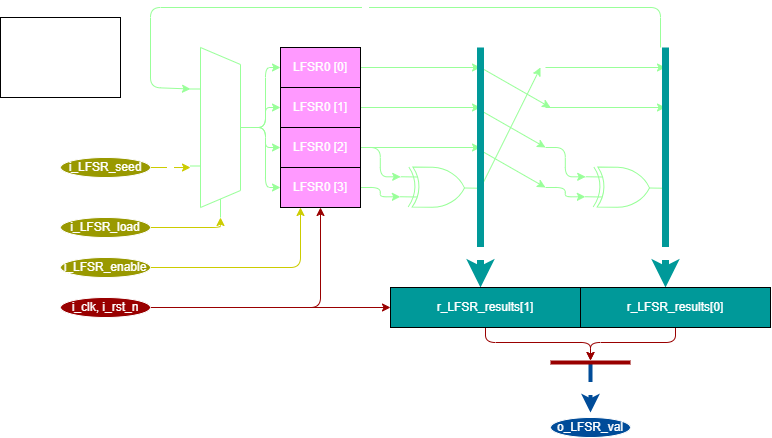

The diagram above was exported from draw.io. Its source (the exported page's mxGraphModel, read from the mxfile embedded in the PNG):
<mxGraphModel dx="249" dy="379" grid="1" gridSize="10" guides="1" tooltips="1" connect="1" arrows="1" fold="1" page="1" pageScale="1" pageWidth="850" pageHeight="1100" math="0" shadow="0">
  <root>
    <mxCell id="0" />
    <mxCell id="1" parent="0" />
    <mxCell id="2" value="for Params:&lt;br&gt;-LFSR_N=4&lt;br&gt;-LFSR_M=2&lt;br&gt;-LFSR_P='hc&lt;br&gt;-LFSR_R=~('d0)" style="rounded=0;whiteSpace=wrap;html=1;fontColor=#FFFFFF;" vertex="1" parent="1">
      <mxGeometry x="50" y="90" width="120" height="80" as="geometry" />
    </mxCell>
    <mxCell id="25" style="edgeStyle=none;html=1;exitX=1;exitY=0.5;exitDx=0;exitDy=0;exitPerimeter=0;strokeColor=#99FF99;fontColor=#FFFFFF;" edge="1" parent="1" source="4">
      <mxGeometry relative="1" as="geometry">
        <mxPoint x="590" y="140" as="targetPoint" />
      </mxGeometry>
    </mxCell>
    <mxCell id="4" value="" style="verticalLabelPosition=bottom;shadow=0;dashed=0;align=center;html=1;verticalAlign=top;shape=mxgraph.electrical.logic_gates.logic_gate;operation=xor;rotation=1;strokeColor=#99FF99;fontColor=#FFFFFF;" vertex="1" parent="1">
      <mxGeometry x="450" y="240" width="80" height="40" as="geometry" />
    </mxCell>
    <mxCell id="18" style="edgeStyle=orthogonalEdgeStyle;html=1;strokeColor=#99FF99;fontColor=#FFFFFF;" edge="1" parent="1" source="6">
      <mxGeometry relative="1" as="geometry">
        <mxPoint x="530" y="140" as="targetPoint" />
      </mxGeometry>
    </mxCell>
    <mxCell id="6" value="LFSR0 [0]" style="rounded=0;whiteSpace=wrap;html=1;strokeColor=#000000;fillColor=#FF99FF;fontColor=#FFFFFF;" vertex="1" parent="1">
      <mxGeometry x="330" y="120" width="80" height="40" as="geometry" />
    </mxCell>
    <mxCell id="17" style="edgeStyle=orthogonalEdgeStyle;html=1;strokeColor=#99FF99;fontColor=#FFFFFF;" edge="1" parent="1" source="7">
      <mxGeometry relative="1" as="geometry">
        <mxPoint x="530" y="180" as="targetPoint" />
      </mxGeometry>
    </mxCell>
    <mxCell id="7" value="LFSR0 [1]" style="rounded=0;whiteSpace=wrap;html=1;strokeColor=#000000;fillColor=#FF99FF;fontColor=#FFFFFF;" vertex="1" parent="1">
      <mxGeometry x="330" y="160" width="80" height="40" as="geometry" />
    </mxCell>
    <mxCell id="13" style="edgeStyle=orthogonalEdgeStyle;html=1;entryX=0;entryY=0.25;entryDx=0;entryDy=0;entryPerimeter=0;strokeColor=#99FF99;fontColor=#FFFFFF;" edge="1" parent="1" source="8" target="4">
      <mxGeometry relative="1" as="geometry" />
    </mxCell>
    <mxCell id="28" style="edgeStyle=none;html=1;exitX=1;exitY=0.5;exitDx=0;exitDy=0;strokeColor=#99FF99;fontColor=#FFFFFF;" edge="1" parent="1" source="8">
      <mxGeometry relative="1" as="geometry">
        <mxPoint x="530" y="220" as="targetPoint" />
      </mxGeometry>
    </mxCell>
    <mxCell id="8" value="LFSR0 [2]" style="rounded=0;whiteSpace=wrap;html=1;strokeColor=#000000;fillColor=#FF99FF;fontColor=#FFFFFF;" vertex="1" parent="1">
      <mxGeometry x="330" y="200" width="80" height="40" as="geometry" />
    </mxCell>
    <mxCell id="12" style="edgeStyle=orthogonalEdgeStyle;html=1;entryX=0;entryY=0.75;entryDx=0;entryDy=0;entryPerimeter=0;strokeColor=#99FF99;fontColor=#FFFFFF;" edge="1" parent="1" source="9" target="4">
      <mxGeometry relative="1" as="geometry" />
    </mxCell>
    <mxCell id="9" value="LFSR0 [3]" style="rounded=0;whiteSpace=wrap;html=1;strokeColor=#000000;fillColor=#FF99FF;fontColor=#FFFFFF;" vertex="1" parent="1">
      <mxGeometry x="330" y="240" width="80" height="40" as="geometry" />
    </mxCell>
    <mxCell id="19" value="" style="verticalLabelPosition=bottom;shadow=0;dashed=0;align=center;html=1;verticalAlign=top;shape=mxgraph.electrical.logic_gates.logic_gate;operation=xor;rotation=1;strokeColor=#99FF99;fontColor=#FFFFFF;" vertex="1" parent="1">
      <mxGeometry x="635" y="240" width="80" height="40" as="geometry" />
    </mxCell>
    <mxCell id="20" style="edgeStyle=orthogonalEdgeStyle;html=1;strokeColor=#99FF99;fontColor=#FFFFFF;" edge="1" parent="1">
      <mxGeometry relative="1" as="geometry">
        <mxPoint x="715" y="140" as="targetPoint" />
        <mxPoint x="595" y="140" as="sourcePoint" />
      </mxGeometry>
    </mxCell>
    <mxCell id="21" style="edgeStyle=orthogonalEdgeStyle;html=1;strokeColor=#99FF99;fontColor=#FFFFFF;" edge="1" parent="1">
      <mxGeometry relative="1" as="geometry">
        <mxPoint x="715" y="180" as="targetPoint" />
        <mxPoint x="595" y="180" as="sourcePoint" />
      </mxGeometry>
    </mxCell>
    <mxCell id="22" style="edgeStyle=orthogonalEdgeStyle;html=1;entryX=0;entryY=0.25;entryDx=0;entryDy=0;entryPerimeter=0;strokeColor=#99FF99;fontColor=#FFFFFF;" edge="1" parent="1" target="19">
      <mxGeometry relative="1" as="geometry">
        <mxPoint x="595" y="220" as="sourcePoint" />
      </mxGeometry>
    </mxCell>
    <mxCell id="23" style="edgeStyle=orthogonalEdgeStyle;html=1;entryX=0;entryY=0.75;entryDx=0;entryDy=0;entryPerimeter=0;strokeColor=#99FF99;fontColor=#FFFFFF;" edge="1" parent="1" target="19">
      <mxGeometry relative="1" as="geometry">
        <mxPoint x="595" y="260" as="sourcePoint" />
      </mxGeometry>
    </mxCell>
    <mxCell id="26" value="" style="endArrow=classic;html=1;strokeColor=#99FF99;fontColor=#FFFFFF;" edge="1" parent="1">
      <mxGeometry width="50" height="50" relative="1" as="geometry">
        <mxPoint x="530" y="140" as="sourcePoint" />
        <mxPoint x="600" y="180" as="targetPoint" />
      </mxGeometry>
    </mxCell>
    <mxCell id="27" value="" style="endArrow=classic;html=1;strokeColor=#99FF99;fontColor=#FFFFFF;" edge="1" parent="1">
      <mxGeometry width="50" height="50" relative="1" as="geometry">
        <mxPoint x="525" y="180" as="sourcePoint" />
        <mxPoint x="595" y="220" as="targetPoint" />
      </mxGeometry>
    </mxCell>
    <mxCell id="29" value="" style="endArrow=classic;html=1;strokeColor=#99FF99;fontColor=#FFFFFF;" edge="1" parent="1">
      <mxGeometry width="50" height="50" relative="1" as="geometry">
        <mxPoint x="525" y="220" as="sourcePoint" />
        <mxPoint x="595" y="260" as="targetPoint" />
      </mxGeometry>
    </mxCell>
    <mxCell id="34" value="4" style="endArrow=classic;html=1;strokeWidth=7;fillColor=#1ba1e2;strokeColor=#009999;verticalAlign=middle;fontColor=#FFFFFF;" edge="1" parent="1">
      <mxGeometry x="0.7143" width="50" height="50" relative="1" as="geometry">
        <mxPoint x="530" y="120" as="sourcePoint" />
        <mxPoint x="530" y="360" as="targetPoint" />
        <mxPoint as="offset" />
      </mxGeometry>
    </mxCell>
    <mxCell id="35" value="4" style="endArrow=classic;html=1;strokeWidth=7;fillColor=#1ba1e2;strokeColor=#009999;verticalAlign=middle;fontColor=#FFFFFF;" edge="1" parent="1">
      <mxGeometry x="0.7143" width="50" height="50" relative="1" as="geometry">
        <mxPoint x="715" y="120" as="sourcePoint" />
        <mxPoint x="715" y="360" as="targetPoint" />
        <mxPoint as="offset" />
      </mxGeometry>
    </mxCell>
    <mxCell id="62" style="edgeStyle=orthogonalEdgeStyle;html=1;exitX=0.5;exitY=1;exitDx=0;exitDy=0;strokeColor=#990000;strokeWidth=1;fontColor=#FFFFFF;" edge="1" parent="1" source="36" target="60">
      <mxGeometry relative="1" as="geometry" />
    </mxCell>
    <mxCell id="36" value="r_LFSR_results[1]" style="rounded=0;whiteSpace=wrap;html=1;fillColor=#009999;strokeColor=#000000;fontColor=#FFFFFF;" vertex="1" parent="1">
      <mxGeometry x="440" y="360" width="190" height="40" as="geometry" />
    </mxCell>
    <mxCell id="63" style="edgeStyle=orthogonalEdgeStyle;html=1;exitX=0.5;exitY=1;exitDx=0;exitDy=0;strokeColor=#990000;strokeWidth=1;fontColor=#FFFFFF;" edge="1" parent="1" source="37" target="60">
      <mxGeometry relative="1" as="geometry" />
    </mxCell>
    <mxCell id="37" value="r_LFSR_results[0]" style="rounded=0;whiteSpace=wrap;html=1;fillColor=#009999;strokeColor=#000000;fontColor=#FFFFFF;" vertex="1" parent="1">
      <mxGeometry x="630" y="360" width="190" height="40" as="geometry" />
    </mxCell>
    <mxCell id="41" style="edgeStyle=orthogonalEdgeStyle;html=1;exitX=1;exitY=0.5;exitDx=0;exitDy=-5;exitPerimeter=0;entryX=0;entryY=0.5;entryDx=0;entryDy=0;strokeWidth=1;strokeColor=#99FF99;fontColor=#FFFFFF;" edge="1" parent="1" source="38" target="6">
      <mxGeometry relative="1" as="geometry" />
    </mxCell>
    <mxCell id="42" style="edgeStyle=orthogonalEdgeStyle;html=1;exitX=1;exitY=0.5;exitDx=0;exitDy=-5;exitPerimeter=0;entryX=0;entryY=0.5;entryDx=0;entryDy=0;strokeWidth=1;strokeColor=#99FF99;fontColor=#FFFFFF;" edge="1" parent="1" source="38" target="7">
      <mxGeometry relative="1" as="geometry" />
    </mxCell>
    <mxCell id="43" style="edgeStyle=orthogonalEdgeStyle;html=1;exitX=1;exitY=0.5;exitDx=0;exitDy=-5;exitPerimeter=0;entryX=0;entryY=0.5;entryDx=0;entryDy=0;strokeWidth=1;strokeColor=#99FF99;fontColor=#FFFFFF;" edge="1" parent="1" source="38" target="8">
      <mxGeometry relative="1" as="geometry" />
    </mxCell>
    <mxCell id="44" style="edgeStyle=orthogonalEdgeStyle;html=1;exitX=1;exitY=0.5;exitDx=0;exitDy=-5;exitPerimeter=0;entryX=0;entryY=0.5;entryDx=0;entryDy=0;strokeWidth=1;strokeColor=#99FF99;fontColor=#FFFFFF;" edge="1" parent="1" source="38" target="9">
      <mxGeometry relative="1" as="geometry" />
    </mxCell>
    <mxCell id="38" value="Mux" style="shadow=0;dashed=0;align=center;html=1;strokeWidth=1;shape=mxgraph.electrical.abstract.mux2;strokeColor=#99FF99;fontColor=#FFFFFF;" vertex="1" parent="1">
      <mxGeometry x="240" y="120" width="60" height="170" as="geometry" />
    </mxCell>
    <mxCell id="45" value="4" style="endArrow=classic;html=1;strokeWidth=1;entryX=0;entryY=0.22647058823529412;entryDx=0;entryDy=3;entryPerimeter=0;strokeColor=#99FF99;fontColor=#FFFFFF;" edge="1" parent="1" target="38">
      <mxGeometry width="50" height="50" relative="1" as="geometry">
        <mxPoint x="710" y="120" as="sourcePoint" />
        <mxPoint x="180" y="80" as="targetPoint" />
        <Array as="points">
          <mxPoint x="710" y="80" />
          <mxPoint x="200" y="80" />
          <mxPoint x="200" y="160" />
        </Array>
      </mxGeometry>
    </mxCell>
    <mxCell id="50" value="4" style="edgeStyle=orthogonalEdgeStyle;html=1;exitX=1;exitY=0.5;exitDx=0;exitDy=0;entryX=0;entryY=0.706;entryDx=0;entryDy=0;entryPerimeter=0;strokeWidth=1;strokeColor=#CCCC00;fontColor=#FFFFFF;" edge="1" parent="1" target="38">
      <mxGeometry relative="1" as="geometry">
        <mxPoint x="200" y="239.9999999999999" as="sourcePoint" />
      </mxGeometry>
    </mxCell>
    <mxCell id="51" value="" style="endArrow=classic;html=1;strokeWidth=1;exitX=1;exitY=0.5;exitDx=0;exitDy=0;entryX=0.5;entryY=1;entryDx=0;entryDy=0;strokeColor=#990000;fontColor=#FFFFFF;" edge="1" parent="1" target="9">
      <mxGeometry width="50" height="50" relative="1" as="geometry">
        <mxPoint x="200" y="380.0000000000001" as="sourcePoint" />
        <mxPoint x="330" y="350" as="targetPoint" />
        <Array as="points">
          <mxPoint x="370" y="380" />
        </Array>
      </mxGeometry>
    </mxCell>
    <mxCell id="53" style="edgeStyle=orthogonalEdgeStyle;html=1;entryX=0.3333333333333333;entryY=1;entryDx=10;entryDy=0;entryPerimeter=0;strokeWidth=1;strokeColor=#CCCC00;fontColor=#FFFFFF;" edge="1" parent="1" target="38">
      <mxGeometry relative="1" as="geometry">
        <mxPoint x="200" y="299.9999999999999" as="sourcePoint" />
      </mxGeometry>
    </mxCell>
    <mxCell id="56" style="edgeStyle=orthogonalEdgeStyle;html=1;entryX=0;entryY=0.5;entryDx=0;entryDy=0;strokeWidth=1;exitX=1;exitY=0.5;exitDx=0;exitDy=0;strokeColor=#990000;fontColor=#FFFFFF;" edge="1" parent="1" target="36">
      <mxGeometry relative="1" as="geometry">
        <mxPoint x="200" y="380.0000000000001" as="sourcePoint" />
        <Array as="points">
          <mxPoint x="290" y="380" />
          <mxPoint x="290" y="380" />
        </Array>
      </mxGeometry>
    </mxCell>
    <mxCell id="59" style="edgeStyle=orthogonalEdgeStyle;html=1;entryX=0.25;entryY=1;entryDx=0;entryDy=0;strokeWidth=1;strokeColor=#CCCC00;fontColor=#FFFFFF;" edge="1" parent="1" target="9">
      <mxGeometry relative="1" as="geometry">
        <mxPoint x="200" y="339.9999999999999" as="sourcePoint" />
      </mxGeometry>
    </mxCell>
    <mxCell id="64" value="8" style="edgeStyle=orthogonalEdgeStyle;html=1;strokeColor=#004C99;strokeWidth=4;fontColor=#FFFFFF;" edge="1" parent="1" source="60">
      <mxGeometry relative="1" as="geometry">
        <mxPoint x="640" y="485" as="targetPoint" />
      </mxGeometry>
    </mxCell>
    <mxCell id="60" value="" style="line;strokeWidth=4;html=1;perimeter=backbonePerimeter;points=[];outlineConnect=0;strokeColor=#990000;fillColor=none;fontColor=#FFFFFF;" vertex="1" parent="1">
      <mxGeometry x="600" y="430" width="80" height="10" as="geometry" />
    </mxCell>
    <mxCell id="66" value="o_LFSR_val" style="ellipse;whiteSpace=wrap;html=1;strokeColor=#FFFFFF;fontColor=#FFFFFF;fillColor=#004C99;" vertex="1" parent="1">
      <mxGeometry x="600" y="490" width="80" height="20" as="geometry" />
    </mxCell>
    <mxCell id="67" value="&lt;span style=&quot;&quot;&gt;i_clk, i_rst_n&lt;/span&gt;" style="ellipse;whiteSpace=wrap;html=1;strokeColor=#FFFFFF;fontColor=#FFFFFF;fillColor=#990000;" vertex="1" parent="1">
      <mxGeometry x="110" y="370" width="90" height="20" as="geometry" />
    </mxCell>
    <mxCell id="68" value="&lt;span style=&quot;&quot;&gt;i_LFSR_enable&lt;/span&gt;" style="ellipse;whiteSpace=wrap;html=1;strokeColor=#FFFFFF;fontColor=#FFFFFF;fillColor=#999900;" vertex="1" parent="1">
      <mxGeometry x="110" y="330" width="90" height="20" as="geometry" />
    </mxCell>
    <mxCell id="69" value="&lt;span style=&quot;&quot;&gt;i_LFSR_load&lt;/span&gt;" style="ellipse;whiteSpace=wrap;html=1;strokeColor=#FFFFFF;fontColor=#FFFFFF;fillColor=#999900;" vertex="1" parent="1">
      <mxGeometry x="110" y="290" width="90" height="20" as="geometry" />
    </mxCell>
    <mxCell id="70" value="&lt;span style=&quot;&quot;&gt;i_LFSR_seed&lt;/span&gt;" style="ellipse;whiteSpace=wrap;html=1;strokeColor=#FFFFFF;fontColor=#FFFFFF;fillColor=#999900;" vertex="1" parent="1">
      <mxGeometry x="110" y="230" width="90" height="20" as="geometry" />
    </mxCell>
  </root>
</mxGraphModel>